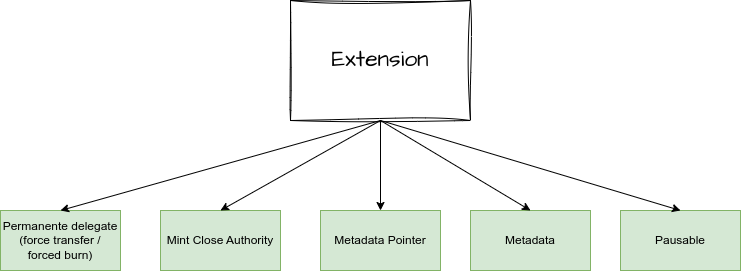

The diagram above was exported from draw.io. Its source (the exported page's mxGraphModel, read from the mxfile embedded in the PNG):
<mxGraphModel dx="4009" dy="692" grid="1" gridSize="10" guides="1" tooltips="1" connect="1" arrows="1" fold="1" page="1" pageScale="1" pageWidth="2336" pageHeight="1654" math="0" shadow="0">
  <root>
    <mxCell id="0" />
    <mxCell id="1" parent="0" />
    <mxCell id="2" value="Extension" style="rounded=0;whiteSpace=wrap;html=1;sketch=1;hachureGap=4;jiggle=2;fontFamily=Architects Daughter;fontSource=https%3A%2F%2Ffonts.googleapis.com%2Fcss%3Ffamily%3DArchitects%2BDaughter;fontSize=23;" vertex="1" parent="1">
      <mxGeometry x="-320" y="245" width="180" height="120" as="geometry" />
    </mxCell>
    <mxCell id="3" value="Mint Close Authority" style="rounded=0;whiteSpace=wrap;html=1;fillColor=#d5e8d4;strokeColor=#82b366;" vertex="1" parent="1">
      <mxGeometry x="-450" y="455" width="120" height="60" as="geometry" />
    </mxCell>
    <mxCell id="4" value="Permanente delegate&lt;br&gt;(force transfer / forced burn)" style="rounded=0;whiteSpace=wrap;html=1;fillColor=#d5e8d4;strokeColor=#82b366;" vertex="1" parent="1">
      <mxGeometry x="-610" y="455" width="120" height="60" as="geometry" />
    </mxCell>
    <mxCell id="5" value="Metadata Pointer" style="rounded=0;whiteSpace=wrap;html=1;fillColor=#d5e8d4;strokeColor=#82b366;" vertex="1" parent="1">
      <mxGeometry x="-290" y="455" width="120" height="60" as="geometry" />
    </mxCell>
    <mxCell id="6" value="Metadata" style="rounded=0;whiteSpace=wrap;html=1;fillColor=#d5e8d4;strokeColor=#82b366;" vertex="1" parent="1">
      <mxGeometry x="-140" y="455" width="120" height="60" as="geometry" />
    </mxCell>
    <mxCell id="7" value="Pausable" style="rounded=0;whiteSpace=wrap;html=1;fillColor=#d5e8d4;strokeColor=#82b366;" vertex="1" parent="1">
      <mxGeometry x="10" y="455" width="120" height="60" as="geometry" />
    </mxCell>
    <mxCell id="8" value="" style="endArrow=classic;html=1;rounded=0;exitX=0.5;exitY=1;exitDx=0;exitDy=0;entryX=0.5;entryY=0;entryDx=0;entryDy=0;" edge="1" source="2" target="4" parent="1">
      <mxGeometry width="50" height="50" relative="1" as="geometry">
        <mxPoint x="-490" y="435" as="sourcePoint" />
        <mxPoint x="-440" y="385" as="targetPoint" />
      </mxGeometry>
    </mxCell>
    <mxCell id="9" value="" style="endArrow=classic;html=1;rounded=0;exitX=0.5;exitY=1;exitDx=0;exitDy=0;entryX=0.5;entryY=0;entryDx=0;entryDy=0;" edge="1" source="2" target="3" parent="1">
      <mxGeometry width="50" height="50" relative="1" as="geometry">
        <mxPoint x="-300" y="465" as="sourcePoint" />
        <mxPoint x="-250" y="415" as="targetPoint" />
      </mxGeometry>
    </mxCell>
    <mxCell id="10" value="" style="endArrow=classic;html=1;rounded=0;exitX=0.5;exitY=1;exitDx=0;exitDy=0;entryX=0.5;entryY=0;entryDx=0;entryDy=0;" edge="1" source="2" target="5" parent="1">
      <mxGeometry width="50" height="50" relative="1" as="geometry">
        <mxPoint x="-220" y="375" as="sourcePoint" />
        <mxPoint x="-380" y="465" as="targetPoint" />
      </mxGeometry>
    </mxCell>
    <mxCell id="11" value="" style="endArrow=classic;html=1;rounded=0;entryX=0.5;entryY=0;entryDx=0;entryDy=0;" edge="1" target="6" parent="1">
      <mxGeometry width="50" height="50" relative="1" as="geometry">
        <mxPoint x="-230" y="365" as="sourcePoint" />
        <mxPoint x="-220" y="465" as="targetPoint" />
      </mxGeometry>
    </mxCell>
    <mxCell id="12" value="" style="endArrow=classic;html=1;rounded=0;entryX=0.5;entryY=0;entryDx=0;entryDy=0;" edge="1" target="7" parent="1">
      <mxGeometry width="50" height="50" relative="1" as="geometry">
        <mxPoint x="-230" y="365" as="sourcePoint" />
        <mxPoint x="-70" y="465" as="targetPoint" />
      </mxGeometry>
    </mxCell>
  </root>
</mxGraphModel>